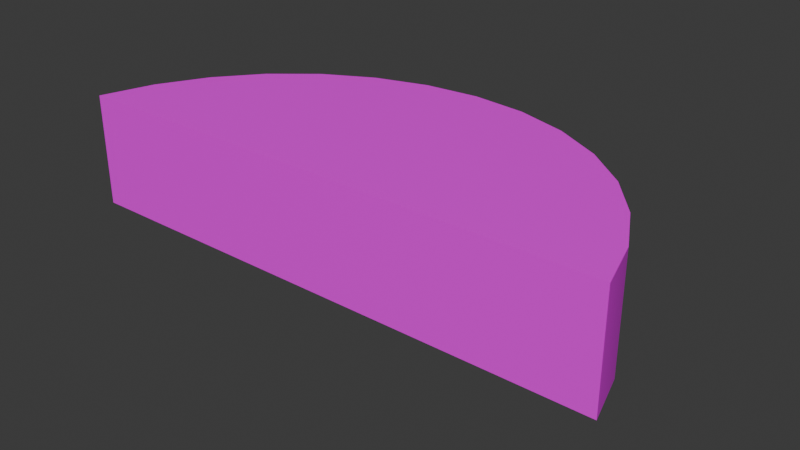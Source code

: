 # Source: sofa.blend  (saved by Blender 4.3.34; exported with 4.5.12 LTS)
import bpy
from mathutils import Matrix  # noqa: F401  (used for matrix-valued properties, if any)

bpy.ops.wm.read_factory_settings(use_empty=True)
scene = bpy.context.scene
scene.name = 'Scene'

# ---- collections
col_collection = bpy.data.collections.new('Collection'); scene.collection.children.link(col_collection)

# ---- images (referenced by path relative to the original .blend; pixels are not part of the script)
import os
ASSET_DIR = os.environ.get("B2B_ASSET_DIR", "")  # directory of the original .blend (textures are referenced by path, not embedded)
HERE = os.path.dirname(os.path.abspath(__file__))  # packed textures are extracted next to this script under _unpacked/

def load_image(name, relpath, width, height, colorspace="sRGB"):
    """Load a texture the original file referenced (path relative to the .blend, or extracted next to this script)."""
    p = next((c for c in (os.path.join(HERE, relpath), os.path.join(ASSET_DIR, relpath)) if relpath and os.path.exists(c)), "")
    if p:
        img = bpy.data.images.load(p, check_existing=True)
        img.name = name
    else:  # same state as the original file: an image datablock whose file is absent (Cycles renders it pink)
        img = bpy.data.images.new(name, width, height)
        img.source = "FILE"
        img.filepath = "//" + (relpath or name)
    img.colorspace_settings.name = colorspace
    return img
img_imphenziapalette01_png = load_image('ImphenziaPalette01.png', 'ImphenziaPalette01.png', 1024, 1024, 'sRGB')

# ---- materials (node trees are filled in below, after node groups)
mat_material = bpy.data.materials.new('Material')
mat_material.alpha_threshold = 0.0
mat_material.roughness = 0.5
mat_material.line_color = (0.0, 0.0, 0.0, 1.0)

# ---- node groups
ng_smooth_by_angle = bpy.data.node_groups.new('Smooth by Angle', 'GeometryNodeTree')
_s = ng_smooth_by_angle.interface.new_socket(name='Mesh', in_out='OUTPUT', socket_type='NodeSocketGeometry')
_s = ng_smooth_by_angle.interface.new_socket(name='Mesh', in_out='INPUT', socket_type='NodeSocketGeometry')
_s = ng_smooth_by_angle.interface.new_socket(name='Angle', in_out='INPUT', socket_type='NodeSocketFloat')
_s.subtype = 'ANGLE'
_s.default_value = 0.5236
_s.min_value = 0.0
_s.max_value = 3.142
_s.description = 'Maximum face angle for smooth edges'
_s = ng_smooth_by_angle.interface.new_socket(name='Ignore Sharpness', in_out='INPUT', socket_type='NodeSocketBool')
_s.force_non_field = True
ng_smooth_by_angle.description = 'Set the sharpness of mesh edges based on the angle between the neighboring faces'
ng_smooth_by_angle.is_modifier = True
_N = ng_smooth_by_angle.nodes; _L = ng_smooth_by_angle.links
n0 = _N.new('GeometryNodeSetShadeSmooth'); n0.name = 'Set Shade Smooth'; n0.location = (120, -80)
n0.domain = 'EDGE'
n1 = _N.new('GeometryNodeSetShadeSmooth'); n1.name = 'Set Shade Smooth.001'; n1.location = (300, -80)
n2 = _N.new('NodeGroupOutput'); n2.name = 'Group Output'; n2.location = (480, -80)
n3 = _N.new('GeometryNodeInputMeshEdgeAngle'); n3.name = 'Edge Angle'; n3.location = (-440, -240)
n4 = _N.new('NodeGroupInput'); n4.name = 'Group Input'; n4.location = (-80, -80)
n5 = _N.new('GeometryNodeInputEdgeSmooth'); n5.name = 'Is Edge Smooth'; n5.location = (-260, -120)
n6 = _N.new('GeometryNodeInputShadeSmooth'); n6.name = 'Is Shade Smooth'; n6.location = (-440, -397)
n7 = _N.new('FunctionNodeCompare'); n7.name = 'Compare'; n7.location = (-260, -260)
n7.operation = 'LESS_EQUAL'
n7.inputs[6].default_value = (0.0, 0.0, 0.0, 0.0)
n7.inputs[7].default_value = (0.0, 0.0, 0.0, 0.0)
n8 = _N.new('FunctionNodeBooleanMath'); n8.name = 'Boolean Math.001'; n8.location = (-80, -260)
n9 = _N.new('NodeGroupInput'); n9.name = 'Group Input.001'; n9.location = (-440, -329)
n10 = _N.new('NodeGroupInput'); n10.name = 'Group Input.002'; n10.location = (-259, -189)
n11 = _N.new('FunctionNodeBooleanMath'); n11.name = 'Boolean Math'; n11.location = (-80, -149)
n11.operation = 'OR'
n12 = _N.new('FunctionNodeBooleanMath'); n12.name = 'Boolean Math.002'; n12.location = (-260, -380)
n12.operation = 'OR'
n13 = _N.new('NodeGroupInput'); n13.name = 'Group Input.003'; n13.location = (-440, -460)
_L.new(n3.outputs[0], n7.inputs[0])
_L.new(n1.outputs[0], n2.inputs[0])
_L.new(n9.outputs[1], n7.inputs[1])
_L.new(n7.outputs[0], n8.inputs[0])
_L.new(n4.outputs[0], n0.inputs[0])
_L.new(n0.outputs[0], n1.inputs[0])
_L.new(n8.outputs[0], n0.inputs[2])
_L.new(n10.outputs[2], n11.inputs[1])
_L.new(n5.outputs[0], n11.inputs[0])
_L.new(n11.outputs[0], n0.inputs[1])
_L.new(n13.outputs[2], n12.inputs[1])
_L.new(n6.outputs[0], n12.inputs[0])
_L.new(n12.outputs[0], n8.inputs[1])
n2.is_active_output = True

# ---- material node trees
mat_material.use_nodes = True; mat_material.node_tree.nodes.clear()
_N = mat_material.node_tree.nodes; _L = mat_material.node_tree.links
n0 = _N.new('ShaderNodeOutputMaterial'); n0.name = 'Material Output'; n0.location = (300, 300)
n1 = _N.new('ShaderNodeBsdfPrincipled'); n1.name = 'Principled BSDF'; n1.location = (10, 300)
n1.inputs[3].default_value = 1.45
n2 = _N.new('ShaderNodeTexImage'); n2.name = 'Image Texture'; n2.location = (-340, 284)
n2.image = img_imphenziapalette01_png
n2.interpolation = 'Closest'
_L.new(n1.outputs[0], n0.inputs[0])
_L.new(n2.outputs[0], n1.inputs[0])
n0.is_active_output = True

# ---- world
world_world = bpy.data.worlds.new('World'); scene.world = world_world
world_world.use_nodes = True; world_world.node_tree.nodes.clear()
_N = world_world.node_tree.nodes; _L = world_world.node_tree.links
n0 = _N.new('ShaderNodeOutputWorld'); n0.name = 'World Output'; n0.location = (300, 300)
n1 = _N.new('ShaderNodeBackground'); n1.name = 'Background'; n1.location = (10, 300)
n1.inputs[0].default_value = (0.05088, 0.05088, 0.05088, 1.0)
_L.new(n1.outputs[0], n0.inputs[0])
n0.is_active_output = True
world_world.color = (0.05088, 0.05088, 0.05088)
world_world.sun_shadow_jitter_overblur = 0.0

# ---- meshes
me_cylinder = bpy.data.meshes.new('Cylinder')
me_cylinder.from_pydata([(0.0, 2.9, -0.58), (0.0, 2.9, 0.58), (0.5658, 2.844, -0.58), (0.5658, 2.844, 0.58), (1.11, 2.679, -0.58), (1.11, 2.679, 0.58), (1.611, 2.411, -0.58), (1.611, 2.411, 0.58), (2.051, 2.051, -0.58), (2.051, 2.051, 0.58), (2.411, 1.611, -0.58), (2.411, 1.611, 0.58), (2.679, 1.11, -0.58), (2.679, 1.11, 0.58), (2.844, 0.5658, -0.58), (2.844, 0.5658, 0.58), (-2.844, 0.5658, -0.58), (-2.844, 0.5658, 0.58), (-2.679, 1.11, -0.58), (-2.679, 1.11, 0.58), (-2.411, 1.611, -0.58), (-2.411, 1.611, 0.58), (-2.051, 2.051, -0.58), (-2.051, 2.051, 0.58), (-1.611, 2.411, -0.58), (-1.611, 2.411, 0.58), (-1.11, 2.679, -0.58), (-1.11, 2.679, 0.58), (-0.5658, 2.844, -0.58), (-0.5658, 2.844, 0.58), (0.9, 2.544, -1.312), (0.9, 2.544, -0.5361), (0.9, 2.624, -1.312), (0.9, 2.624, -0.5361), (0.98, 2.544, -1.312), (0.98, 2.544, -0.5361), (0.98, 2.624, -1.312), (0.98, 2.624, -0.5361), (-0.98, 2.544, -1.312), (-0.98, 2.544, -0.5361), (-0.98, 2.624, -1.312), (-0.98, 2.624, -0.5361), (-0.9, 2.544, -1.312), (-0.9, 2.544, -0.5361), (-0.9, 2.624, -1.312), (-0.9, 2.624, -0.5361)], [], [(0, 1, 3, 2), (2, 3, 5, 4), (4, 5, 7, 6), (6, 7, 9, 8), (8, 9, 11, 10), (10, 11, 13, 12), (12, 13, 15, 14), (16, 17, 19, 18), (18, 19, 21, 20), (20, 21, 23, 22), (22, 23, 25, 24), (24, 25, 27, 26), (3, 1, 29, 27, 25, 23, 21, 19, 17, 15, 13, 11, 9, 7, 5), (26, 27, 29, 28), (28, 29, 1, 0), (0, 2, 4, 6, 8, 10, 12, 14, 16, 18, 20, 22, 24, 26, 28), (14, 15, 17, 16), (30, 31, 33, 32), (32, 33, 37, 36), (36, 37, 35, 34), (34, 35, 31, 30), (32, 36, 34, 30), (37, 33, 31, 35), (38, 39, 41, 40), (40, 41, 45, 44), (44, 45, 43, 42), (42, 43, 39, 38), (40, 44, 42, 38), (45, 41, 39, 43)])
me_cylinder.polygons.foreach_set('use_smooth', [1, 1, 1, 1, 1, 1, 1, 1, 1, 1, 1, 1, 1, 1, 1, 1, 1, 0, 0, 0, 0, 0, 0, 0, 0, 0, 0, 0, 0])
_uv = me_cylinder.uv_layers.new(name='UVMap')
_uv.uv.foreach_set('vector', [0.5787, 0.07182, 0.5787, 0.07182, 0.5787, 0.07182, 0.5787, 0.07182, 0.5787, 0.07182, 0.5787, 0.07182, 0.5787, 0.07182, 0.5787, 0.07182, 0.5787, 0.07182, 0.5787, 0.07182, 0.5787, 0.07182, 0.5787, 0.07182, 0.5787, 0.07182, 0.5787, 0.07182, 0.5787, 0.07182, 0.5787, 0.07182, 0.5787, 0.07182, 0.5787, 0.07182, 0.5787, 0.07182, 0.5787, 0.07182, 0.5787, 0.07182, 0.5787, 0.07182, 0.5787, 0.07182, 0.5787, 0.07182, 0.5787, 0.07182, 0.5787, 0.07182, 0.5787, 0.07182, 0.5787, 0.07182, 0.5787, 0.07182, 0.5787, 0.07182, 0.5787, 0.07182, 0.5787, 0.07182, 0.5787, 0.07182, 0.5787, 0.07182, 0.5787, 0.07182, 0.5787, 0.07182, 0.5787, 0.07182, 0.5787, 0.07182, 0.5787, 0.07182, 0.5787, 0.07182, 0.5787, 0.07182, 0.5787, 0.07182, 0.5787, 0.07182, 0.5787, 0.07182, 0.5787, 0.07182, 0.5787, 0.07182, 0.5787, 0.07182, 0.5787, 0.07182, 0.5787, 0.07182, 0.5787, 0.07182, 0.5787, 0.07182, 0.5787, 0.07182, 0.5787, 0.07182, 0.5787, 0.07182, 0.5787, 0.07182, 0.5787, 0.07182, 0.5787, 0.07182, 0.5787, 0.07182, 0.5787, 0.07182, 0.5787, 0.07182, 0.5787, 0.07182, 0.5787, 0.07182, 0.5787, 0.07182, 0.5787, 0.07182, 0.5787, 0.07182, 0.5787, 0.07182, 0.5787, 0.07182, 0.5787, 0.07182, 0.5787, 0.07182, 0.5787, 0.07182, 0.5787, 0.07182, 0.5787, 0.07182, 0.5787, 0.07182, 0.5787, 0.07182, 0.5787, 0.07182, 0.5787, 0.07182, 0.5787, 0.07182, 0.5787, 0.07182, 0.5787, 0.07182, 0.5787, 0.07182, 0.5787, 0.07182, 0.5787, 0.07182, 0.5787, 0.07182, 0.5787, 0.07182, 0.5787, 0.07182, 0.5787, 0.07182, 0.5787, 0.07182, 0.5787, 0.07182, 0.5787, 0.07182, 0.5787, 0.07182, 0.6624, 0.9159, 0.6624, 0.9159, 0.6624, 0.9159, 0.6624, 0.9159, 0.6624, 0.9159, 0.6624, 0.9159, 0.6624, 0.9159, 0.6624, 0.9159, 0.6624, 0.9159, 0.6624, 0.9159, 0.6624, 0.9159, 0.6624, 0.9159, 0.6624, 0.9159, 0.6624, 0.9159, 0.6624, 0.9159, 0.6624, 0.9159, 0.6624, 0.9159, 0.6624, 0.9159, 0.6624, 0.9159, 0.6624, 0.9159, 0.5787, 0.07182, 0.5787, 0.07182, 0.5787, 0.07182, 0.5787, 0.07182, 0.6624, 0.9159, 0.6624, 0.9159, 0.6624, 0.9159, 0.6624, 0.9159, 0.6624, 0.9159, 0.6624, 0.9159, 0.6624, 0.9159, 0.6624, 0.9159, 0.6624, 0.9159, 0.6624, 0.9159, 0.6624, 0.9159, 0.6624, 0.9159, 0.6624, 0.9159, 0.6624, 0.9159, 0.6624, 0.9159, 0.6624, 0.9159, 0.6624, 0.9159, 0.6624, 0.9159, 0.6624, 0.9159, 0.6624, 0.9159, 0.5787, 0.07182, 0.5787, 0.07182, 0.5787, 0.07182, 0.5787, 0.07182])
me_cylinder.materials.append(mat_material)
me_cylinder.update()

# ---- objects
ob_cylinder = bpy.data.objects.new('Cylinder', me_cylinder)

# ---- transforms, parenting, visibility, modifiers, constraints
ob_cylinder.location = (0.0, 0.0, 0.0)
_m = ob_cylinder.modifiers.new('Smooth by Angle', 'NODES')
_m.node_group = ng_smooth_by_angle
_m.use_pin_to_last = True
_m.show_group_selector = False

# ---- collection membership
col_collection.objects.link(ob_cylinder)

# ---- scene / render settings (as saved in the file)
scene.frame_start = 1; scene.frame_end = 250; scene.frame_set(1)
scene.render.engine = 'BLENDER_EEVEE_NEXT'
bpy.context.view_layer.update()

# ---- added for rendering (the .blend has no active camera and no usable light): camera, sun
cam_auto = bpy.data.cameras.new('AutoCamera')
cam_auto.lens = 50.0
cam_auto.sensor_width = 36.0
cam_auto.clip_end = 1000.0
ob_auto_camera = bpy.data.objects.new('AutoCamera', cam_auto)
scene.collection.objects.link(ob_auto_camera)
ob_auto_camera.location = (5.95231, -5.40989, 4.39582)
ob_auto_camera.rotation_euler = (1.09748, -7.21219e-08, 0.694738)
scene.camera = ob_auto_camera
light_auto_sun = bpy.data.lights.new('AutoSun', 'SUN')
light_auto_sun.energy = 3.0
light_auto_sun.angle = 0.0523599
ob_auto_sun = bpy.data.objects.new('AutoSun', light_auto_sun)
scene.collection.objects.link(ob_auto_sun)
ob_auto_sun.rotation_euler = (0.872665, 0.174533, 0.523599)
bpy.context.view_layer.update()
